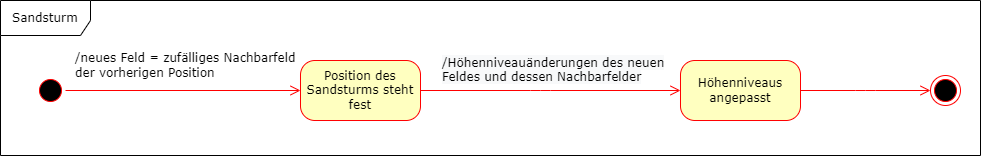

The diagram above was exported from draw.io. Its source (the exported page's mxGraphModel, read from the mxfile embedded in the PNG):
<mxGraphModel dx="1209" dy="651" grid="1" gridSize="10" guides="1" tooltips="1" connect="1" arrows="1" fold="1" page="1" pageScale="1" pageWidth="1100" pageHeight="850" background="none" math="0" shadow="0">
  <root>
    <mxCell id="0" />
    <mxCell id="1" parent="0" />
    <mxCell id="2a3bc250acf0617d-8" value="Sandsturm" style="shape=umlFrame;whiteSpace=wrap;html=1;rounded=1;shadow=0;comic=0;labelBackgroundColor=none;strokeWidth=1;fontFamily=Verdana;fontSize=12;align=center;width=90;height=35;" parent="1" vertex="1">
      <mxGeometry x="30" y="35" width="980" height="155" as="geometry" />
    </mxCell>
    <mxCell id="382b91b5511bd0f7-1" value="" style="ellipse;html=1;shape=startState;fillColor=#000000;strokeColor=#ff0000;rounded=1;shadow=0;comic=0;labelBackgroundColor=none;fontFamily=Verdana;fontSize=12;fontColor=#000000;align=center;direction=south;" parent="1" vertex="1">
      <mxGeometry x="65" y="110" width="30" height="30" as="geometry" />
    </mxCell>
    <mxCell id="382b91b5511bd0f7-6" value="Position des Sandsturms steht fest" style="rounded=1;whiteSpace=wrap;html=1;arcSize=24;fillColor=#ffffc0;strokeColor=#ff0000;shadow=0;comic=0;labelBackgroundColor=none;fontFamily=Verdana;fontSize=12;fontColor=#000000;align=center;" parent="1" vertex="1">
      <mxGeometry x="330" y="95" width="120" height="60" as="geometry" />
    </mxCell>
    <mxCell id="3cde6dad864a17aa-3" value="&lt;br&gt;&lt;br&gt;&lt;span style=&quot;color: rgb(0 , 0 , 0) ; font-family: &amp;#34;verdana&amp;#34; ; font-size: 12px ; font-style: normal ; font-weight: 400 ; letter-spacing: normal ; text-align: left ; text-indent: 0px ; text-transform: none ; word-spacing: 0px ; background-color: rgb(248 , 249 , 250) ; display: inline ; float: none&quot;&gt;/Höhenniveauänderungen des neuen&lt;br&gt;&lt;/span&gt;&lt;span style=&quot;color: rgb(0 , 0 , 0) ; font-family: &amp;#34;verdana&amp;#34; ; font-size: 12px ; font-style: normal ; font-weight: 400 ; letter-spacing: normal ; text-align: left ; text-indent: 0px ; text-transform: none ; word-spacing: 0px ; background-color: rgb(248 , 249 , 250) ; display: inline ; float: none&quot;&gt;Feldes und dessen&amp;nbsp;&lt;/span&gt;&lt;span style=&quot;color: rgb(0 , 0 , 0) ; font-family: &amp;#34;verdana&amp;#34; ; font-size: 12px ; font-style: normal ; font-weight: 400 ; letter-spacing: normal ; text-align: left ; text-indent: 0px ; text-transform: none ; word-spacing: 0px ; background-color: rgb(248 , 249 , 250) ; display: inline ; float: none&quot;&gt;Nachbarfelder&lt;/span&gt;" style="edgeStyle=orthogonalEdgeStyle;html=1;labelBackgroundColor=none;endArrow=open;endSize=8;strokeColor=#ff0000;fontFamily=Verdana;fontSize=12;align=left;" parent="1" source="382b91b5511bd0f7-6" target="382b91b5511bd0f7-9" edge="1">
      <mxGeometry x="-0.8462" y="35" relative="1" as="geometry">
        <Array as="points">
          <mxPoint x="570" y="125" />
          <mxPoint x="570" y="125" />
        </Array>
        <mxPoint as="offset" />
      </mxGeometry>
    </mxCell>
    <mxCell id="382b91b5511bd0f7-9" value="Höhenniveaus angepasst" style="rounded=1;whiteSpace=wrap;html=1;arcSize=24;fillColor=#ffffc0;strokeColor=#ff0000;shadow=0;comic=0;labelBackgroundColor=none;fontFamily=Verdana;fontSize=12;fontColor=#000000;align=center;" parent="1" vertex="1">
      <mxGeometry x="710" y="95" width="120" height="60" as="geometry" />
    </mxCell>
    <mxCell id="2a3bc250acf0617d-9" value="/neues Feld = zufälliges Nachbarfeld&lt;br&gt;der vorherigen Position" style="edgeStyle=orthogonalEdgeStyle;html=1;labelBackgroundColor=none;endArrow=open;endSize=8;strokeColor=#ff0000;fontFamily=Verdana;fontSize=12;align=left;" parent="1" source="382b91b5511bd0f7-1" target="382b91b5511bd0f7-6" edge="1">
      <mxGeometry x="-0.931" y="25" relative="1" as="geometry">
        <mxPoint as="offset" />
      </mxGeometry>
    </mxCell>
    <mxCell id="pV-xltOZDhURHBcp3vSf-3" value="" style="ellipse;html=1;shape=endState;fillColor=#000000;strokeColor=#ff0000;rounded=1;shadow=0;comic=0;labelBackgroundColor=none;fontFamily=Verdana;fontSize=12;fontColor=#000000;align=center;" parent="1" vertex="1">
      <mxGeometry x="960" y="110" width="30" height="30" as="geometry" />
    </mxCell>
    <mxCell id="3cde6dad864a17aa-12" style="edgeStyle=elbowEdgeStyle;html=1;labelBackgroundColor=none;endArrow=open;endSize=8;strokeColor=#ff0000;fontFamily=Verdana;fontSize=12;align=left;" parent="1" source="382b91b5511bd0f7-9" target="pV-xltOZDhURHBcp3vSf-3" edge="1">
      <mxGeometry relative="1" as="geometry">
        <mxPoint x="910" y="590" as="targetPoint" />
      </mxGeometry>
    </mxCell>
  </root>
</mxGraphModel>